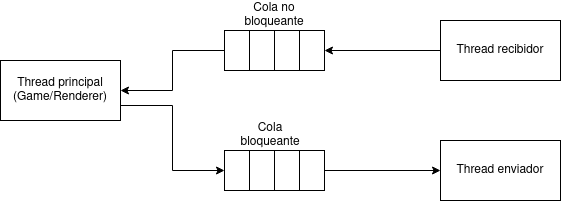

The diagram above was exported from draw.io. Its source (the exported page's mxGraphModel, read from the mxfile embedded in the PNG):
<mxGraphModel dx="1120" dy="417" grid="1" gridSize="10" guides="1" tooltips="1" connect="1" arrows="1" fold="1" page="1" pageScale="1" pageWidth="827" pageHeight="1169" math="0" shadow="0">
  <root>
    <mxCell id="0" />
    <mxCell id="1" parent="0" />
    <mxCell id="AoqauMx5gQhsJG6M_J4C-19" style="edgeStyle=orthogonalEdgeStyle;rounded=0;orthogonalLoop=1;jettySize=auto;html=1;exitX=1;exitY=0.75;exitDx=0;exitDy=0;entryX=0;entryY=0.5;entryDx=0;entryDy=0;" edge="1" parent="1" source="AoqauMx5gQhsJG6M_J4C-1" target="AoqauMx5gQhsJG6M_J4C-12">
      <mxGeometry relative="1" as="geometry" />
    </mxCell>
    <mxCell id="AoqauMx5gQhsJG6M_J4C-1" value="&lt;div&gt;Thread principal&lt;/div&gt;&lt;div&gt;(Game/Renderer)&lt;/div&gt;" style="rounded=0;whiteSpace=wrap;html=1;" vertex="1" parent="1">
      <mxGeometry x="90" y="70" width="120" height="60" as="geometry" />
    </mxCell>
    <mxCell id="AoqauMx5gQhsJG6M_J4C-6" value="" style="group" vertex="1" connectable="0" parent="1">
      <mxGeometry x="314" y="40" width="100" height="40" as="geometry" />
    </mxCell>
    <mxCell id="AoqauMx5gQhsJG6M_J4C-2" value="" style="rounded=0;whiteSpace=wrap;html=1;" vertex="1" parent="AoqauMx5gQhsJG6M_J4C-6">
      <mxGeometry x="50" width="25" height="40" as="geometry" />
    </mxCell>
    <mxCell id="AoqauMx5gQhsJG6M_J4C-3" value="" style="rounded=0;whiteSpace=wrap;html=1;" vertex="1" parent="AoqauMx5gQhsJG6M_J4C-6">
      <mxGeometry x="25" width="25" height="40" as="geometry" />
    </mxCell>
    <mxCell id="AoqauMx5gQhsJG6M_J4C-4" value="" style="rounded=0;whiteSpace=wrap;html=1;" vertex="1" parent="AoqauMx5gQhsJG6M_J4C-6">
      <mxGeometry width="25" height="40" as="geometry" />
    </mxCell>
    <mxCell id="AoqauMx5gQhsJG6M_J4C-5" value="" style="rounded=0;whiteSpace=wrap;html=1;" vertex="1" parent="AoqauMx5gQhsJG6M_J4C-6">
      <mxGeometry x="75" width="25" height="40" as="geometry" />
    </mxCell>
    <mxCell id="AoqauMx5gQhsJG6M_J4C-9" value="" style="group" vertex="1" connectable="0" parent="1">
      <mxGeometry x="314" y="160" width="100" height="40" as="geometry" />
    </mxCell>
    <mxCell id="AoqauMx5gQhsJG6M_J4C-10" value="" style="rounded=0;whiteSpace=wrap;html=1;" vertex="1" parent="AoqauMx5gQhsJG6M_J4C-9">
      <mxGeometry x="50" width="25" height="40" as="geometry" />
    </mxCell>
    <mxCell id="AoqauMx5gQhsJG6M_J4C-11" value="" style="rounded=0;whiteSpace=wrap;html=1;" vertex="1" parent="AoqauMx5gQhsJG6M_J4C-9">
      <mxGeometry x="25" width="25" height="40" as="geometry" />
    </mxCell>
    <mxCell id="AoqauMx5gQhsJG6M_J4C-12" value="" style="rounded=0;whiteSpace=wrap;html=1;" vertex="1" parent="AoqauMx5gQhsJG6M_J4C-9">
      <mxGeometry width="25" height="40" as="geometry" />
    </mxCell>
    <mxCell id="AoqauMx5gQhsJG6M_J4C-13" value="" style="rounded=0;whiteSpace=wrap;html=1;" vertex="1" parent="AoqauMx5gQhsJG6M_J4C-9">
      <mxGeometry x="75" width="25" height="40" as="geometry" />
    </mxCell>
    <mxCell id="AoqauMx5gQhsJG6M_J4C-18" style="edgeStyle=orthogonalEdgeStyle;rounded=0;orthogonalLoop=1;jettySize=auto;html=1;exitX=0;exitY=0.5;exitDx=0;exitDy=0;entryX=1;entryY=0.5;entryDx=0;entryDy=0;" edge="1" parent="1" source="AoqauMx5gQhsJG6M_J4C-15" target="AoqauMx5gQhsJG6M_J4C-5">
      <mxGeometry relative="1" as="geometry" />
    </mxCell>
    <mxCell id="AoqauMx5gQhsJG6M_J4C-15" value="Thread recibidor" style="rounded=0;whiteSpace=wrap;html=1;" vertex="1" parent="1">
      <mxGeometry x="530" y="30" width="120" height="60" as="geometry" />
    </mxCell>
    <mxCell id="AoqauMx5gQhsJG6M_J4C-16" value="Thread enviador" style="rounded=0;whiteSpace=wrap;html=1;" vertex="1" parent="1">
      <mxGeometry x="530" y="150" width="120" height="60" as="geometry" />
    </mxCell>
    <mxCell id="AoqauMx5gQhsJG6M_J4C-17" style="edgeStyle=orthogonalEdgeStyle;rounded=0;orthogonalLoop=1;jettySize=auto;html=1;exitX=0;exitY=0.5;exitDx=0;exitDy=0;entryX=1;entryY=0.5;entryDx=0;entryDy=0;" edge="1" parent="1" source="AoqauMx5gQhsJG6M_J4C-4" target="AoqauMx5gQhsJG6M_J4C-1">
      <mxGeometry relative="1" as="geometry" />
    </mxCell>
    <mxCell id="AoqauMx5gQhsJG6M_J4C-20" style="edgeStyle=orthogonalEdgeStyle;rounded=0;orthogonalLoop=1;jettySize=auto;html=1;exitX=1;exitY=0.5;exitDx=0;exitDy=0;entryX=0;entryY=0.5;entryDx=0;entryDy=0;" edge="1" parent="1" source="AoqauMx5gQhsJG6M_J4C-13" target="AoqauMx5gQhsJG6M_J4C-16">
      <mxGeometry relative="1" as="geometry" />
    </mxCell>
    <mxCell id="AoqauMx5gQhsJG6M_J4C-21" value="Cola bloqueante" style="text;html=1;strokeColor=none;fillColor=none;align=center;verticalAlign=middle;whiteSpace=wrap;rounded=0;" vertex="1" parent="1">
      <mxGeometry x="330" y="130" width="60" height="30" as="geometry" />
    </mxCell>
    <mxCell id="AoqauMx5gQhsJG6M_J4C-22" value="Cola no bloqueante" style="text;html=1;strokeColor=none;fillColor=none;align=center;verticalAlign=middle;whiteSpace=wrap;rounded=0;" vertex="1" parent="1">
      <mxGeometry x="334" y="10" width="60" height="30" as="geometry" />
    </mxCell>
  </root>
</mxGraphModel>